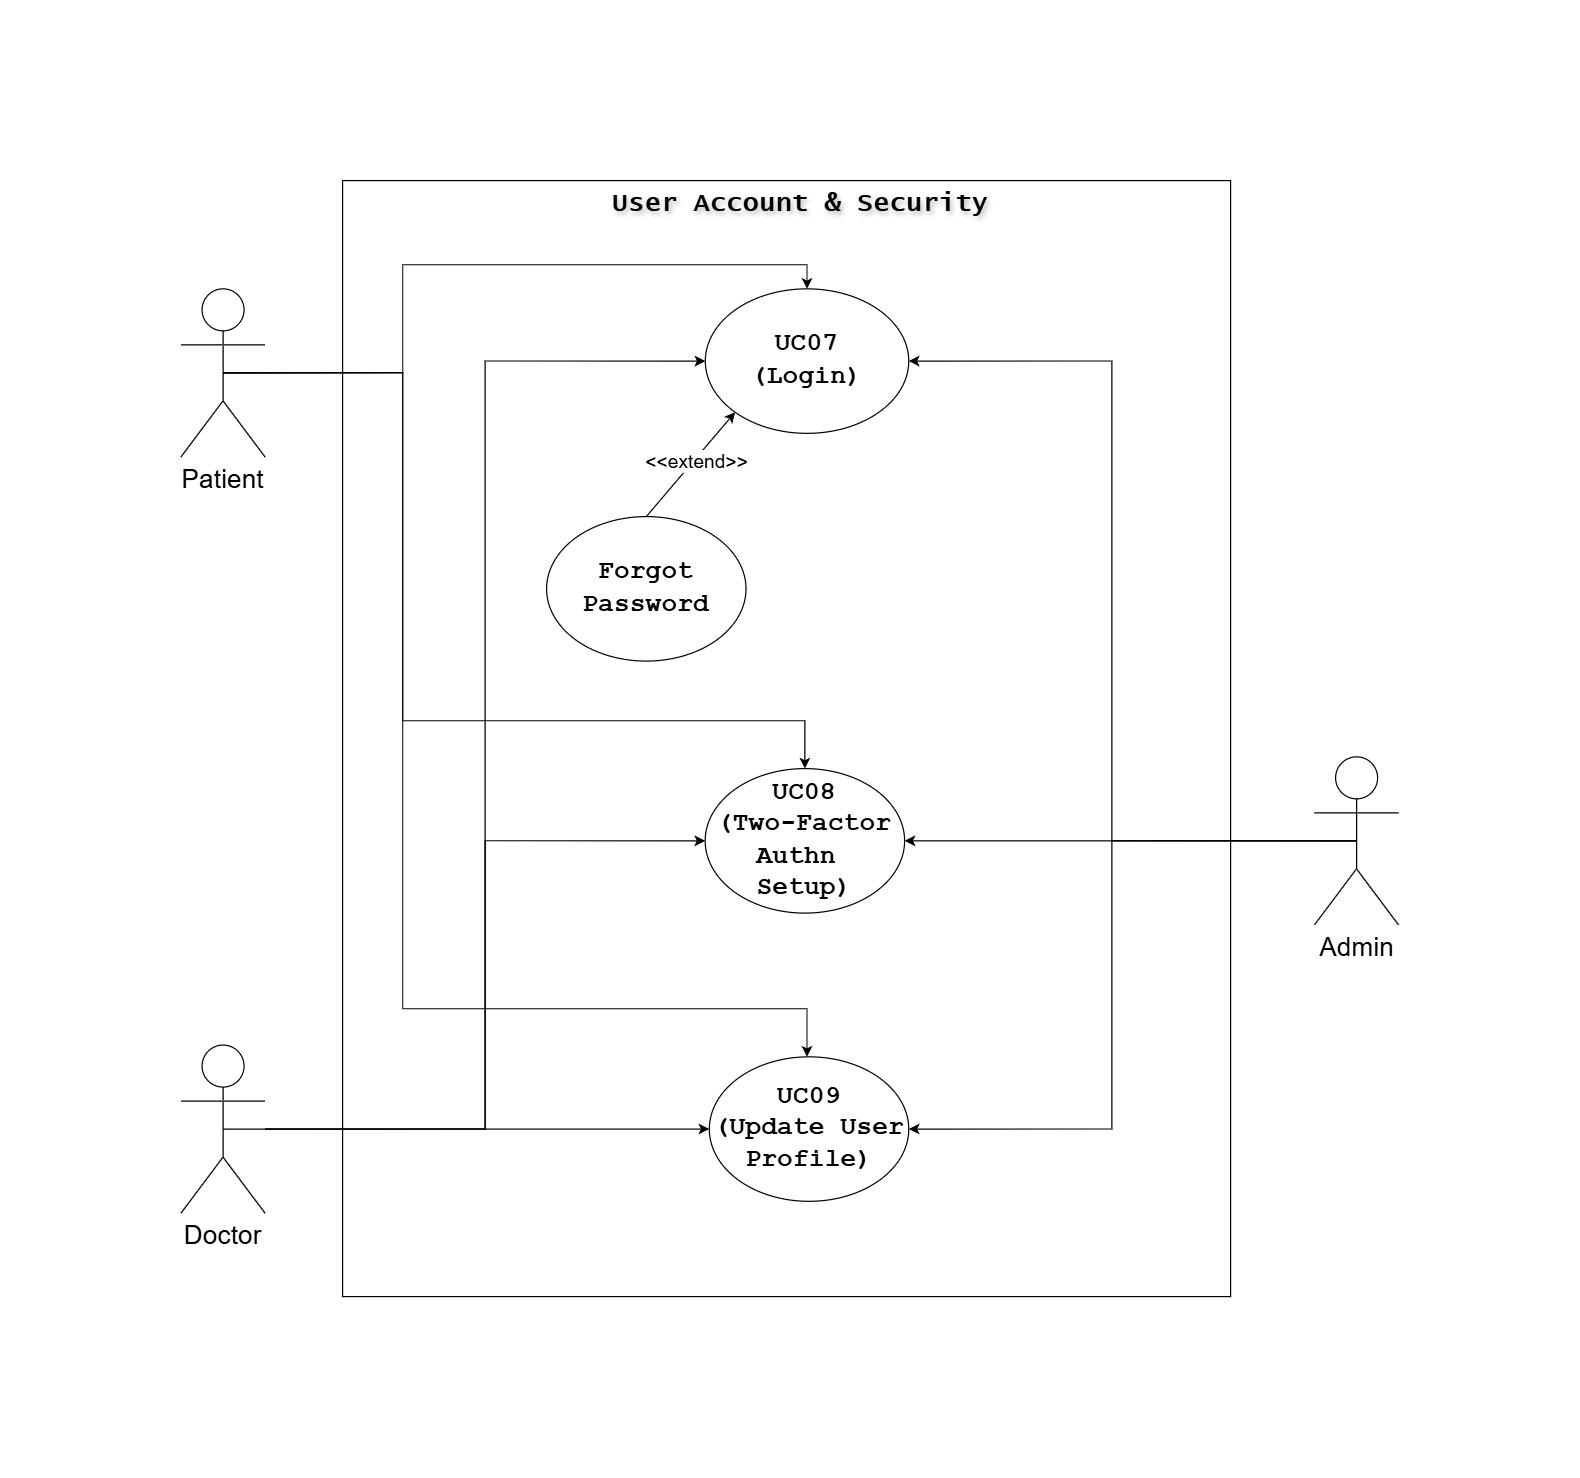

The diagram above was exported from draw.io. Its source (the exported page's mxGraphModel, read from the mxfile embedded in the PNG):
<mxGraphModel dx="1747" dy="927" grid="1" gridSize="10" guides="1" tooltips="1" connect="1" arrows="1" fold="1" page="1" pageScale="1" pageWidth="583" pageHeight="413" background="none" math="0" shadow="1">
  <root>
    <mxCell id="0" />
    <mxCell id="1" parent="0" />
    <mxCell id="XFxhBo0ELtI1yoyCHB4g-1" value="" style="whiteSpace=wrap;html=1;labelBackgroundColor=none;rounded=0;shadow=0;fontSize=16;" vertex="1" parent="1">
      <mxGeometry x="400" y="20" width="740" height="930" as="geometry" />
    </mxCell>
    <mxCell id="8xni0EiVVH9SPyHbKg64-1" value="&lt;font&gt;User Account &amp;amp; Security&lt;/font&gt;" style="text;html=1;align=center;verticalAlign=middle;resizable=0;points=[];autosize=1;strokeColor=none;fillColor=none;labelBackgroundColor=none;fontSize=22;fontFamily=Lucida Console;fontStyle=1;textShadow=1;" vertex="1" parent="1">
      <mxGeometry x="615.8978429269246" y="19.995025906735755" width="330" height="40" as="geometry" />
    </mxCell>
    <mxCell id="Aeg0zsG3tqatbszCyTdO-139" style="edgeStyle=orthogonalEdgeStyle;rounded=0;orthogonalLoop=1;jettySize=auto;html=1;exitX=0.5;exitY=0.5;exitDx=0;exitDy=0;exitPerimeter=0;entryX=0;entryY=0.5;entryDx=0;entryDy=0;fontSize=22;" edge="1" parent="1" source="8xni0EiVVH9SPyHbKg64-9" target="8xni0EiVVH9SPyHbKg64-17">
      <mxGeometry relative="1" as="geometry" />
    </mxCell>
    <mxCell id="Aeg0zsG3tqatbszCyTdO-142" style="edgeStyle=orthogonalEdgeStyle;rounded=0;orthogonalLoop=1;jettySize=auto;html=1;entryX=0;entryY=0.5;entryDx=0;entryDy=0;fontSize=22;" edge="1" parent="1" source="8xni0EiVVH9SPyHbKg64-9" target="8xni0EiVVH9SPyHbKg64-35">
      <mxGeometry relative="1" as="geometry" />
    </mxCell>
    <mxCell id="Aeg0zsG3tqatbszCyTdO-143" style="edgeStyle=orthogonalEdgeStyle;rounded=0;orthogonalLoop=1;jettySize=auto;html=1;entryX=0;entryY=0.5;entryDx=0;entryDy=0;fontSize=22;" edge="1" parent="1" source="8xni0EiVVH9SPyHbKg64-9" target="8xni0EiVVH9SPyHbKg64-37">
      <mxGeometry relative="1" as="geometry" />
    </mxCell>
    <mxCell id="8xni0EiVVH9SPyHbKg64-9" value="&lt;span&gt;Doctor&lt;/span&gt;" style="shape=umlActor;verticalLabelPosition=bottom;verticalAlign=top;html=1;outlineConnect=0;labelBackgroundColor=none;fontSize=22;" vertex="1" parent="1">
      <mxGeometry x="265.39" y="740.4000000000001" width="70" height="140" as="geometry" />
    </mxCell>
    <mxCell id="8xni0EiVVH9SPyHbKg64-35" value="&lt;div&gt;UC08&lt;/div&gt;&lt;div&gt;(Two-Factor Authn&amp;nbsp;&lt;/div&gt;&lt;div&gt;Setup)&lt;/div&gt;" style="ellipse;whiteSpace=wrap;html=1;labelBackgroundColor=none;fontFamily=Courier New;fontStyle=1;fontSize=22;" vertex="1" parent="1">
      <mxGeometry x="702.1513748846083" y="510.0035199479339" width="166.1735803040546" height="120.40611678449854" as="geometry" />
    </mxCell>
    <mxCell id="wvAtIdpizzg-XADzQhLe-10" style="rounded=0;orthogonalLoop=1;jettySize=auto;html=1;exitX=0.5;exitY=0;exitDx=0;exitDy=0;entryX=0;entryY=1;entryDx=0;entryDy=0;" edge="1" parent="1" source="8xni0EiVVH9SPyHbKg64-22" target="8xni0EiVVH9SPyHbKg64-17">
      <mxGeometry relative="1" as="geometry" />
    </mxCell>
    <mxCell id="wvAtIdpizzg-XADzQhLe-11" value="&lt;font style=&quot;font-size: 16px;&quot;&gt;&amp;lt;&amp;lt;extend&amp;gt;&amp;gt;&lt;/font&gt;" style="edgeLabel;html=1;align=center;verticalAlign=middle;resizable=0;points=[];" vertex="1" connectable="0" parent="wvAtIdpizzg-XADzQhLe-10">
      <mxGeometry x="0.087" y="-1" relative="1" as="geometry">
        <mxPoint as="offset" />
      </mxGeometry>
    </mxCell>
    <mxCell id="8xni0EiVVH9SPyHbKg64-22" value="&lt;div&gt;Forgot Password&lt;/div&gt;" style="ellipse;whiteSpace=wrap;html=1;labelBackgroundColor=none;fontFamily=Courier New;fontSize=22;fontStyle=1" vertex="1" parent="1">
      <mxGeometry x="569.9973550080684" y="299.9958628292557" width="166.1735803040546" height="120.40611678449854" as="geometry" />
    </mxCell>
    <mxCell id="8xni0EiVVH9SPyHbKg64-37" value="&lt;div&gt;&lt;span style=&quot;background-color: transparent; color: light-dark(rgb(0, 0, 0), rgb(255, 255, 255));&quot;&gt;UC09&lt;/span&gt;&lt;/div&gt;&lt;div&gt;&lt;span style=&quot;background-color: transparent; color: light-dark(rgb(0, 0, 0), rgb(255, 255, 255));&quot;&gt;(&lt;/span&gt;&lt;strong style=&quot;background-color: transparent; color: light-dark(rgb(0, 0, 0), rgb(255, 255, 255));&quot; data-end=&quot;676&quot; data-start=&quot;647&quot;&gt;Update User Profile&lt;/strong&gt;&lt;span style=&quot;background-color: transparent; color: light-dark(rgb(0, 0, 0), rgb(255, 255, 255));&quot;&gt;)&lt;/span&gt;&lt;/div&gt;" style="ellipse;whiteSpace=wrap;html=1;labelBackgroundColor=none;fontFamily=Courier New;fontStyle=1;fontSize=22;" vertex="1" parent="1">
      <mxGeometry x="705.6086252111883" y="750.1999995066623" width="166.1735803040546" height="120.40611678449854" as="geometry" />
    </mxCell>
    <mxCell id="8xni0EiVVH9SPyHbKg64-17" value="&lt;div&gt;&lt;font&gt;UC07&lt;/font&gt;&lt;/div&gt;&lt;div&gt;(Login)&lt;/div&gt;" style="ellipse;whiteSpace=wrap;html=1;labelBackgroundColor=none;fontFamily=Courier New;fontSize=22;fontStyle=1" vertex="1" parent="1">
      <mxGeometry x="702.2690464751747" y="110.2094873458793" width="169.51774118030255" height="120.41229072031149" as="geometry" />
    </mxCell>
    <mxCell id="wvAtIdpizzg-XADzQhLe-13" style="edgeStyle=orthogonalEdgeStyle;rounded=0;orthogonalLoop=1;jettySize=auto;html=1;exitX=0.5;exitY=0.5;exitDx=0;exitDy=0;exitPerimeter=0;entryX=0.5;entryY=0;entryDx=0;entryDy=0;" edge="1" parent="1" source="Aeg0zsG3tqatbszCyTdO-244" target="8xni0EiVVH9SPyHbKg64-37">
      <mxGeometry relative="1" as="geometry">
        <Array as="points">
          <mxPoint x="450" y="180" />
          <mxPoint x="450" y="710" />
          <mxPoint x="787" y="710" />
        </Array>
      </mxGeometry>
    </mxCell>
    <mxCell id="wvAtIdpizzg-XADzQhLe-14" style="edgeStyle=orthogonalEdgeStyle;rounded=0;orthogonalLoop=1;jettySize=auto;html=1;exitX=0.5;exitY=0.5;exitDx=0;exitDy=0;exitPerimeter=0;entryX=0.5;entryY=0;entryDx=0;entryDy=0;" edge="1" parent="1" source="Aeg0zsG3tqatbszCyTdO-244" target="8xni0EiVVH9SPyHbKg64-17">
      <mxGeometry relative="1" as="geometry">
        <Array as="points">
          <mxPoint x="450" y="180" />
          <mxPoint x="450" y="90" />
          <mxPoint x="787" y="90" />
        </Array>
      </mxGeometry>
    </mxCell>
    <mxCell id="wvAtIdpizzg-XADzQhLe-38" style="edgeStyle=orthogonalEdgeStyle;rounded=0;orthogonalLoop=1;jettySize=auto;html=1;exitX=0.5;exitY=0.5;exitDx=0;exitDy=0;exitPerimeter=0;entryX=0.5;entryY=0;entryDx=0;entryDy=0;" edge="1" parent="1" source="Aeg0zsG3tqatbszCyTdO-244" target="8xni0EiVVH9SPyHbKg64-35">
      <mxGeometry relative="1" as="geometry">
        <Array as="points">
          <mxPoint x="450" y="180" />
          <mxPoint x="450" y="470" />
          <mxPoint x="785" y="470" />
        </Array>
      </mxGeometry>
    </mxCell>
    <mxCell id="Aeg0zsG3tqatbszCyTdO-244" value="&lt;span&gt;Patient&lt;/span&gt;" style="shape=umlActor;verticalLabelPosition=bottom;verticalAlign=top;html=1;outlineConnect=0;labelBackgroundColor=none;fontSize=22;" vertex="1" parent="1">
      <mxGeometry x="265.39" y="110.21000000000001" width="70" height="140" as="geometry" />
    </mxCell>
    <mxCell id="Aeg0zsG3tqatbszCyTdO-251" style="edgeStyle=orthogonalEdgeStyle;rounded=0;orthogonalLoop=1;jettySize=auto;html=1;exitX=0.5;exitY=0.5;exitDx=0;exitDy=0;exitPerimeter=0;entryX=1;entryY=0.5;entryDx=0;entryDy=0;" edge="1" parent="1" source="Aeg0zsG3tqatbszCyTdO-245" target="8xni0EiVVH9SPyHbKg64-35">
      <mxGeometry relative="1" as="geometry" />
    </mxCell>
    <mxCell id="Aeg0zsG3tqatbszCyTdO-252" style="edgeStyle=orthogonalEdgeStyle;rounded=0;orthogonalLoop=1;jettySize=auto;html=1;exitX=0.5;exitY=0.5;exitDx=0;exitDy=0;exitPerimeter=0;entryX=1;entryY=0.5;entryDx=0;entryDy=0;" edge="1" parent="1" source="Aeg0zsG3tqatbszCyTdO-245" target="8xni0EiVVH9SPyHbKg64-17">
      <mxGeometry relative="1" as="geometry" />
    </mxCell>
    <mxCell id="Aeg0zsG3tqatbszCyTdO-253" style="edgeStyle=orthogonalEdgeStyle;rounded=0;orthogonalLoop=1;jettySize=auto;html=1;exitX=0.5;exitY=0.5;exitDx=0;exitDy=0;exitPerimeter=0;entryX=1;entryY=0.5;entryDx=0;entryDy=0;" edge="1" parent="1" source="Aeg0zsG3tqatbszCyTdO-245" target="8xni0EiVVH9SPyHbKg64-37">
      <mxGeometry relative="1" as="geometry" />
    </mxCell>
    <mxCell id="Aeg0zsG3tqatbszCyTdO-245" value="&lt;span&gt;Admin&lt;/span&gt;" style="shape=umlActor;verticalLabelPosition=bottom;verticalAlign=top;html=1;outlineConnect=0;labelBackgroundColor=none;fontSize=22;" vertex="1" parent="1">
      <mxGeometry x="1210" y="500.21000000000004" width="70" height="140" as="geometry" />
    </mxCell>
  </root>
</mxGraphModel>